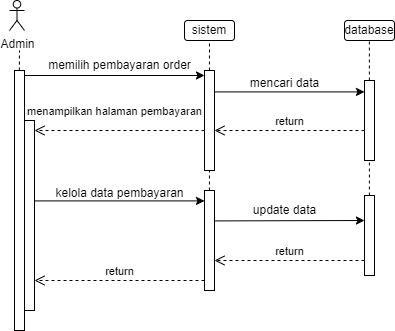

The diagram above was exported from draw.io. Its source (the exported page's mxGraphModel, read from the mxfile embedded in the PNG):
<mxGraphModel dx="1450" dy="1482" grid="1" gridSize="10" guides="1" tooltips="1" connect="1" arrows="1" fold="1" page="1" pageScale="1" pageWidth="850" pageHeight="1100" math="0" shadow="0">
  <root>
    <mxCell id="0" />
    <mxCell id="1" parent="0" />
    <mxCell id="Am2NH1K1rr6vTjD2v3LY-8" value="" style="html=1;points=[[0,0,0,0,5],[0,1,0,0,-5],[1,0,0,0,5],[1,1,0,0,-5]];perimeter=orthogonalPerimeter;outlineConnect=0;targetShapes=umlLifeline;portConstraint=eastwest;newEdgeStyle={&quot;curved&quot;:0,&quot;rounded&quot;:0};" vertex="1" parent="1">
      <mxGeometry x="-70" y="-370" width="10" height="260" as="geometry" />
    </mxCell>
    <mxCell id="Am2NH1K1rr6vTjD2v3LY-12" value="" style="html=1;points=[[0,0,0,0,5],[0,1,0,0,-5],[1,0,0,0,5],[1,1,0,0,-5]];perimeter=orthogonalPerimeter;outlineConnect=0;targetShapes=umlLifeline;portConstraint=eastwest;newEdgeStyle={&quot;curved&quot;:0,&quot;rounded&quot;:0};" vertex="1" parent="1">
      <mxGeometry x="120" y="-370" width="10" height="100" as="geometry" />
    </mxCell>
    <mxCell id="Am2NH1K1rr6vTjD2v3LY-13" value="Admin" style="shape=umlActor;verticalLabelPosition=bottom;verticalAlign=top;html=1;" vertex="1" parent="1">
      <mxGeometry x="-75" y="-440" width="15" height="30" as="geometry" />
    </mxCell>
    <mxCell id="Am2NH1K1rr6vTjD2v3LY-18" value="sistem" style="rounded=1;whiteSpace=wrap;html=1;" vertex="1" parent="1">
      <mxGeometry x="100" y="-420" width="50" height="20" as="geometry" />
    </mxCell>
    <mxCell id="Am2NH1K1rr6vTjD2v3LY-19" value="database" style="rounded=1;whiteSpace=wrap;html=1;" vertex="1" parent="1">
      <mxGeometry x="260" y="-420" width="50" height="20" as="geometry" />
    </mxCell>
    <mxCell id="Am2NH1K1rr6vTjD2v3LY-23" value="" style="html=1;points=[[0,0,0,0,5],[0,1,0,0,-5],[1,0,0,0,5],[1,1,0,0,-5]];perimeter=orthogonalPerimeter;outlineConnect=0;targetShapes=umlLifeline;portConstraint=eastwest;newEdgeStyle={&quot;curved&quot;:0,&quot;rounded&quot;:0};" vertex="1" parent="1">
      <mxGeometry x="280" y="-360" width="10" height="80" as="geometry" />
    </mxCell>
    <mxCell id="Am2NH1K1rr6vTjD2v3LY-25" value="return" style="html=1;verticalAlign=bottom;endArrow=open;dashed=1;endSize=8;curved=0;rounded=0;entryX=1;entryY=1;entryDx=0;entryDy=-5;entryPerimeter=0;" edge="1" source="Am2NH1K1rr6vTjD2v3LY-23" parent="1">
      <mxGeometry relative="1" as="geometry">
        <mxPoint x="130" y="-310" as="targetPoint" />
        <mxPoint x="250" y="-310" as="sourcePoint" />
        <Array as="points" />
        <mxPoint as="offset" />
      </mxGeometry>
    </mxCell>
    <mxCell id="Am2NH1K1rr6vTjD2v3LY-26" value="" style="endArrow=classic;html=1;rounded=0;exitX=0.233;exitY=1.047;exitDx=0;exitDy=0;exitPerimeter=0;" edge="1" parent="1" target="Am2NH1K1rr6vTjD2v3LY-23">
      <mxGeometry width="50" height="50" relative="1" as="geometry">
        <mxPoint x="130.97000000000003" y="-348.5899999999999" as="sourcePoint" />
        <mxPoint x="100" y="-390" as="targetPoint" />
      </mxGeometry>
    </mxCell>
    <mxCell id="Am2NH1K1rr6vTjD2v3LY-29" value="" style="html=1;points=[[0,0,0,0,5],[0,1,0,0,-5],[1,0,0,0,5],[1,1,0,0,-5]];perimeter=orthogonalPerimeter;outlineConnect=0;targetShapes=umlLifeline;portConstraint=eastwest;newEdgeStyle={&quot;curved&quot;:0,&quot;rounded&quot;:0};" vertex="1" parent="1">
      <mxGeometry x="-60" y="-320" width="10" height="190" as="geometry" />
    </mxCell>
    <mxCell id="Am2NH1K1rr6vTjD2v3LY-32" value="menampilkan halaman pembayaran" style="html=1;verticalAlign=bottom;endArrow=open;dashed=1;endSize=8;curved=0;rounded=0;entryX=1;entryY=1;entryDx=0;entryDy=-5;entryPerimeter=0;" edge="1" parent="1" source="Am2NH1K1rr6vTjD2v3LY-12">
      <mxGeometry x="0.0588" y="-10" relative="1" as="geometry">
        <mxPoint x="-50" y="-310" as="targetPoint" />
        <mxPoint x="40" y="-310" as="sourcePoint" />
        <Array as="points" />
        <mxPoint as="offset" />
      </mxGeometry>
    </mxCell>
    <mxCell id="Am2NH1K1rr6vTjD2v3LY-33" style="edgeStyle=orthogonalEdgeStyle;rounded=0;orthogonalLoop=1;jettySize=auto;html=1;curved=0;exitX=1;exitY=0;exitDx=0;exitDy=5;exitPerimeter=0;entryX=0;entryY=0;entryDx=0;entryDy=5;entryPerimeter=0;" edge="1" parent="1" source="Am2NH1K1rr6vTjD2v3LY-8" target="Am2NH1K1rr6vTjD2v3LY-12">
      <mxGeometry relative="1" as="geometry" />
    </mxCell>
    <mxCell id="Am2NH1K1rr6vTjD2v3LY-34" value="memilih pembayaran order" style="text;html=1;align=center;verticalAlign=middle;resizable=0;points=[];autosize=1;strokeColor=none;fillColor=none;" vertex="1" parent="1">
      <mxGeometry x="-50" y="-390" width="170" height="30" as="geometry" />
    </mxCell>
    <mxCell id="Am2NH1K1rr6vTjD2v3LY-36" value="mencari data" style="text;html=1;align=center;verticalAlign=middle;resizable=0;points=[];autosize=1;strokeColor=none;fillColor=none;" vertex="1" parent="1">
      <mxGeometry x="155" y="-372" width="90" height="30" as="geometry" />
    </mxCell>
    <mxCell id="Am2NH1K1rr6vTjD2v3LY-37" value="" style="html=1;points=[[0,0,0,0,5],[0,1,0,0,-5],[1,0,0,0,5],[1,1,0,0,-5]];perimeter=orthogonalPerimeter;outlineConnect=0;targetShapes=umlLifeline;portConstraint=eastwest;newEdgeStyle={&quot;curved&quot;:0,&quot;rounded&quot;:0};" vertex="1" parent="1">
      <mxGeometry x="120" y="-250" width="10" height="100" as="geometry" />
    </mxCell>
    <mxCell id="Am2NH1K1rr6vTjD2v3LY-39" value="" style="endArrow=classic;html=1;rounded=0;exitX=0.233;exitY=1.047;exitDx=0;exitDy=0;exitPerimeter=0;" edge="1" parent="1" target="Am2NH1K1rr6vTjD2v3LY-37">
      <mxGeometry width="50" height="50" relative="1" as="geometry">
        <mxPoint x="-49.99999999999997" y="-239.58999999999992" as="sourcePoint" />
        <mxPoint x="99.03" y="-240" as="targetPoint" />
      </mxGeometry>
    </mxCell>
    <mxCell id="Am2NH1K1rr6vTjD2v3LY-40" value="kelola data pembayaran" style="text;html=1;align=center;verticalAlign=middle;resizable=0;points=[];autosize=1;strokeColor=none;fillColor=none;" vertex="1" parent="1">
      <mxGeometry x="-40" y="-262" width="150" height="30" as="geometry" />
    </mxCell>
    <mxCell id="Am2NH1K1rr6vTjD2v3LY-41" value="" style="html=1;points=[[0,0,0,0,5],[0,1,0,0,-5],[1,0,0,0,5],[1,1,0,0,-5]];perimeter=orthogonalPerimeter;outlineConnect=0;targetShapes=umlLifeline;portConstraint=eastwest;newEdgeStyle={&quot;curved&quot;:0,&quot;rounded&quot;:0};" vertex="1" parent="1">
      <mxGeometry x="280" y="-245" width="10" height="80" as="geometry" />
    </mxCell>
    <mxCell id="Am2NH1K1rr6vTjD2v3LY-42" value="" style="endArrow=classic;html=1;rounded=0;exitX=0.233;exitY=1.047;exitDx=0;exitDy=0;exitPerimeter=0;" edge="1" parent="1">
      <mxGeometry width="50" height="50" relative="1" as="geometry">
        <mxPoint x="130.97000000000003" y="-219.58999999999992" as="sourcePoint" />
        <mxPoint x="280" y="-220" as="targetPoint" />
      </mxGeometry>
    </mxCell>
    <mxCell id="Am2NH1K1rr6vTjD2v3LY-43" value="update data" style="text;html=1;align=center;verticalAlign=middle;resizable=0;points=[];autosize=1;strokeColor=none;fillColor=none;" vertex="1" parent="1">
      <mxGeometry x="155" y="-245" width="90" height="30" as="geometry" />
    </mxCell>
    <mxCell id="Am2NH1K1rr6vTjD2v3LY-44" value="return" style="html=1;verticalAlign=bottom;endArrow=open;dashed=1;endSize=8;curved=0;rounded=0;entryX=1;entryY=1;entryDx=0;entryDy=-5;entryPerimeter=0;" edge="1" parent="1">
      <mxGeometry relative="1" as="geometry">
        <mxPoint x="130" y="-180" as="targetPoint" />
        <mxPoint x="280" y="-180" as="sourcePoint" />
        <Array as="points" />
        <mxPoint as="offset" />
      </mxGeometry>
    </mxCell>
    <mxCell id="Am2NH1K1rr6vTjD2v3LY-45" value="return" style="html=1;verticalAlign=bottom;endArrow=open;dashed=1;endSize=8;curved=0;rounded=0;" edge="1" parent="1" target="Am2NH1K1rr6vTjD2v3LY-29">
      <mxGeometry relative="1" as="geometry">
        <mxPoint x="-30" y="-160" as="targetPoint" />
        <mxPoint x="120" y="-160" as="sourcePoint" />
        <Array as="points" />
        <mxPoint as="offset" />
      </mxGeometry>
    </mxCell>
    <mxCell id="Am2NH1K1rr6vTjD2v3LY-47" value="" style="endArrow=none;dashed=1;html=1;rounded=0;" edge="1" parent="1">
      <mxGeometry width="50" height="50" relative="1" as="geometry">
        <mxPoint x="-65.15" y="-370" as="sourcePoint" />
        <mxPoint x="-65" y="-390" as="targetPoint" />
      </mxGeometry>
    </mxCell>
    <mxCell id="Am2NH1K1rr6vTjD2v3LY-49" value="" style="endArrow=none;dashed=1;html=1;rounded=0;" edge="1" parent="1" source="Am2NH1K1rr6vTjD2v3LY-12">
      <mxGeometry width="50" height="50" relative="1" as="geometry">
        <mxPoint x="124.81" y="-380" as="sourcePoint" />
        <mxPoint x="124.96000000000001" y="-400" as="targetPoint" />
      </mxGeometry>
    </mxCell>
    <mxCell id="Am2NH1K1rr6vTjD2v3LY-50" value="" style="endArrow=none;dashed=1;html=1;rounded=0;" edge="1" parent="1" source="Am2NH1K1rr6vTjD2v3LY-23">
      <mxGeometry width="50" height="50" relative="1" as="geometry">
        <mxPoint x="284.90000000000003" y="-372" as="sourcePoint" />
        <mxPoint x="284.86" y="-402" as="targetPoint" />
      </mxGeometry>
    </mxCell>
    <mxCell id="Am2NH1K1rr6vTjD2v3LY-51" value="" style="endArrow=none;dashed=1;html=1;rounded=0;" edge="1" parent="1">
      <mxGeometry width="50" height="50" relative="1" as="geometry">
        <mxPoint x="124.91" y="-250" as="sourcePoint" />
        <mxPoint x="125" y="-270" as="targetPoint" />
      </mxGeometry>
    </mxCell>
    <mxCell id="Am2NH1K1rr6vTjD2v3LY-52" value="" style="endArrow=none;dashed=1;html=1;rounded=0;" edge="1" parent="1" target="Am2NH1K1rr6vTjD2v3LY-23">
      <mxGeometry width="50" height="50" relative="1" as="geometry">
        <mxPoint x="284.89000000000004" y="-245" as="sourcePoint" />
        <mxPoint x="284.85" y="-275" as="targetPoint" />
      </mxGeometry>
    </mxCell>
  </root>
</mxGraphModel>